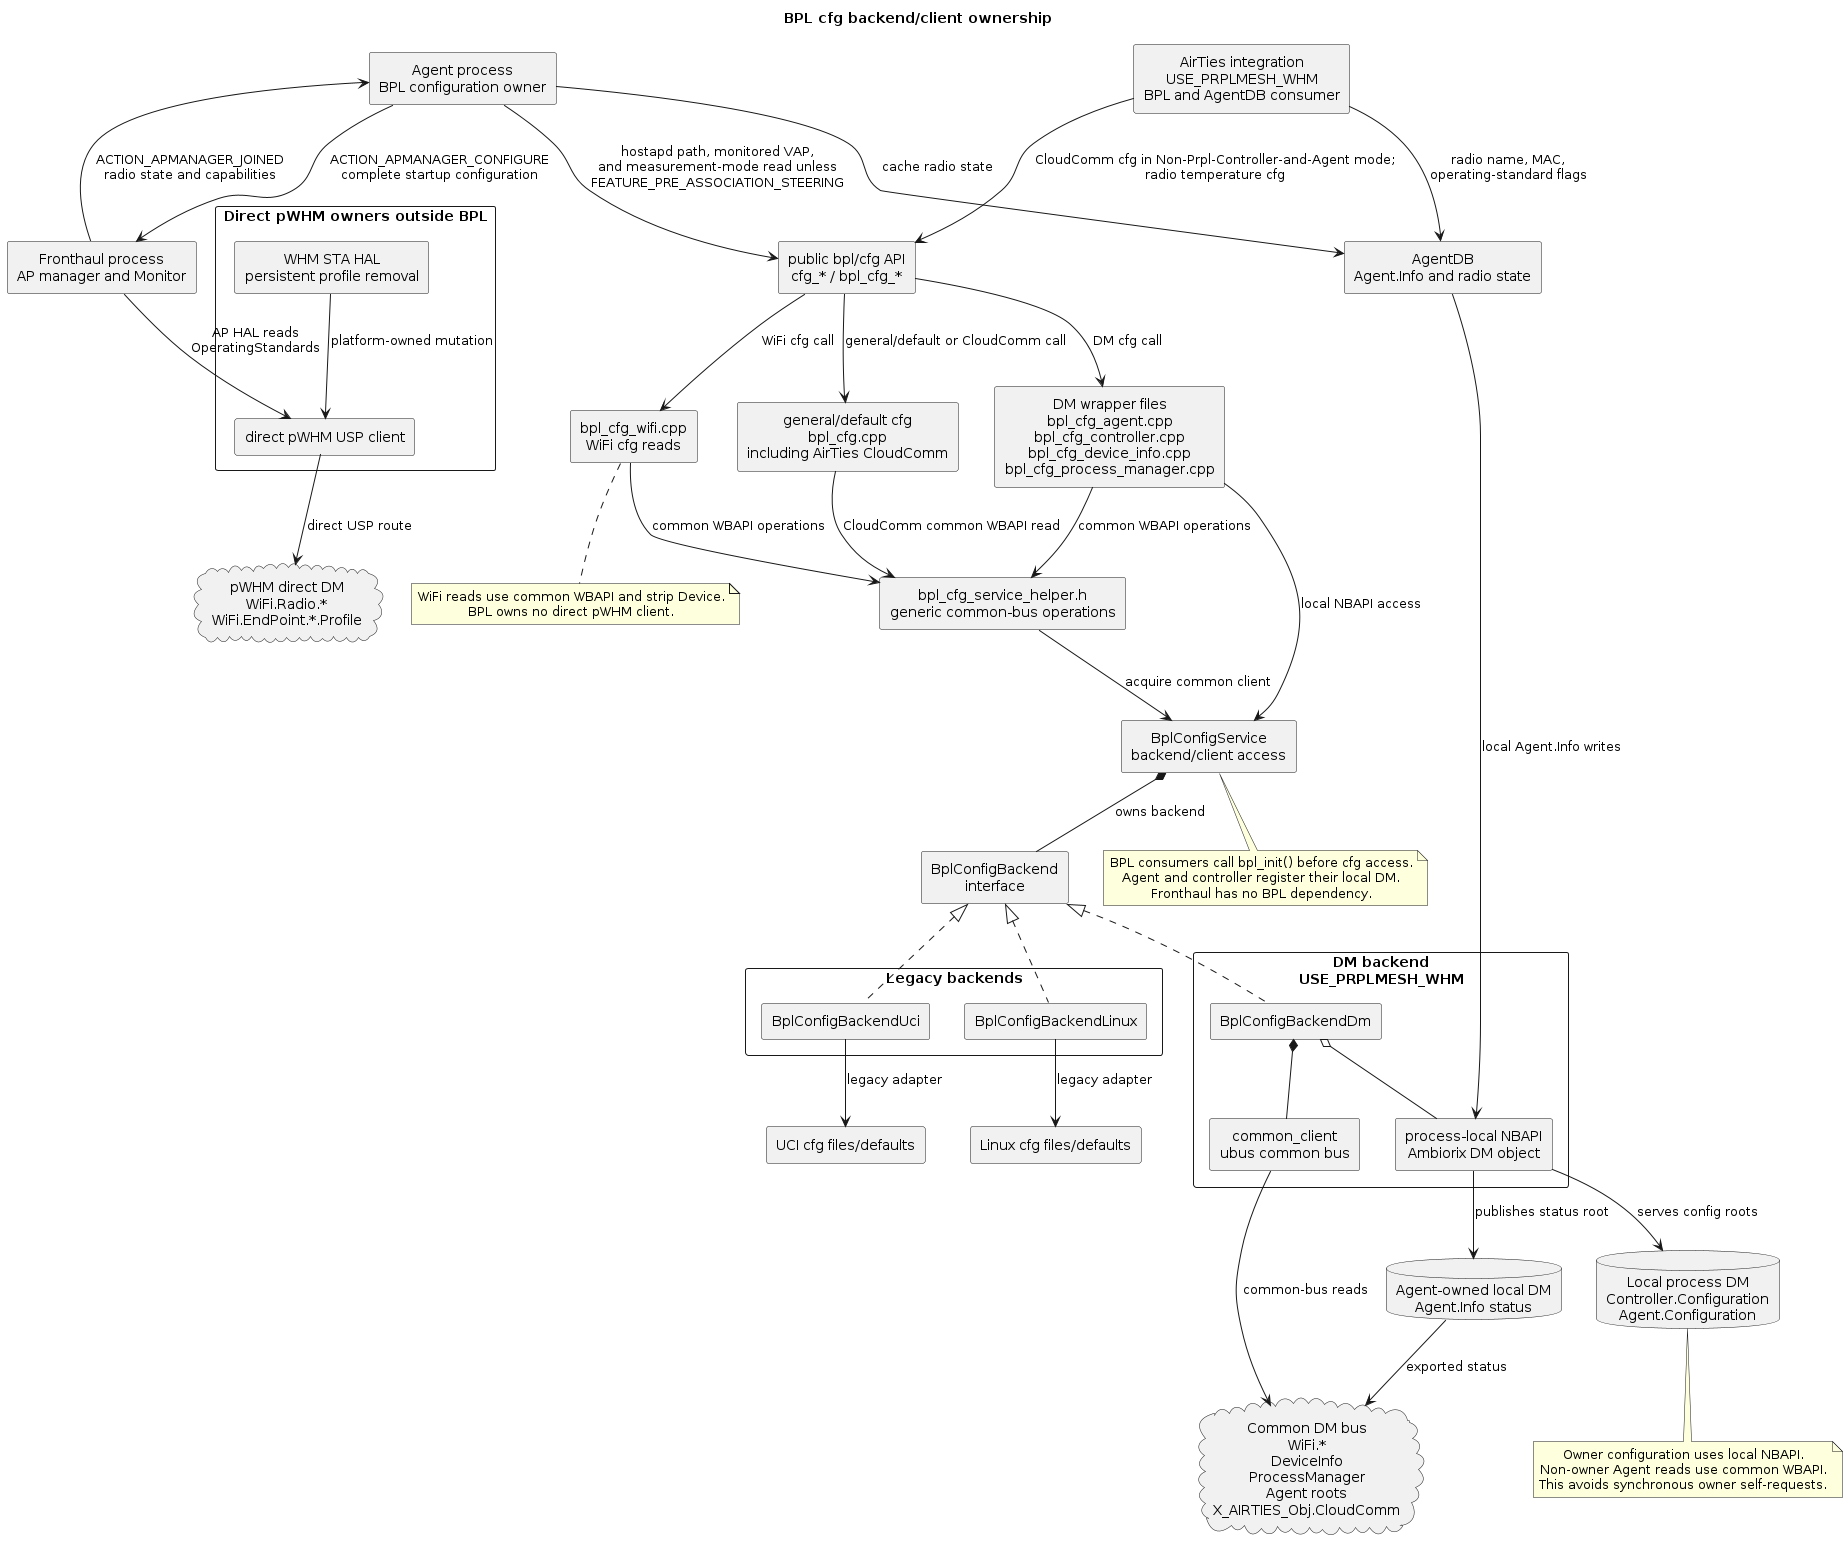

The diagram above was rendered by PlantUML. Its source (embedded in the PNG):
@startuml
title BPL cfg backend/client ownership

skinparam shadowing false
skinparam componentStyle rectangle
skinparam defaultTextAlignment center

component "public bpl/cfg API\ncfg_* / bpl_cfg_*" as API
component "general/default cfg\nbpl_cfg.cpp\nincluding AirTies CloudComm" as Misc
component "DM wrapper files\nbpl_cfg_agent.cpp\nbpl_cfg_controller.cpp\nbpl_cfg_device_info.cpp\nbpl_cfg_process_manager.cpp" as Wrappers
component "bpl_cfg_wifi.cpp\nWiFi cfg reads" as Wifi
component "bpl_cfg_service_helper.h\ngeneric common-bus operations" as Helpers
component "BplConfigService\nbackend/client access" as Service
component "BplConfigBackend\ninterface" as Backend
component "AirTies integration\nUSE_PRPLMESH_WHM\nBPL and AgentDB consumer" as Airties
component "AgentDB\nAgent.Info and radio state" as AgentDb
component "Agent process\nBPL configuration owner" as Agent
component "Fronthaul process\nAP manager and Monitor" as Fronthaul

rectangle "DM backend\nUSE_PRPLMESH_WHM" {
  component "BplConfigBackendDm" as DmBackend
  component "common_client\nubus common bus" as Common
  component "process-local NBAPI\nAmbiorix DM object" as Nbapi
}

rectangle "Direct pWHM owners outside BPL" {
  component "WHM STA HAL\npersistent profile removal" as StaHal
  component "direct pWHM USP client" as Direct
}

rectangle "Legacy backends" {
  component "BplConfigBackendUci" as UciBackend
  component "BplConfigBackendLinux" as LinuxBackend
}

cloud "Common DM bus\nWiFi.*\nDeviceInfo\nProcessManager\nAgent roots\nX_AIRTIES_Obj.CloudComm" as CommonBus
cloud "pWHM direct DM\nWiFi.Radio.*\nWiFi.EndPoint.*.Profile" as Pwhm
database "Local process DM\nController.Configuration\nAgent.Configuration" as LocalDm
database "Agent-owned local DM\nAgent.Info status" as AgentInfo
component "UCI cfg files/defaults" as UciFiles
component "Linux cfg files/defaults" as LinuxFiles

API --> Misc : general/default or CloudComm call
API --> Wrappers : DM cfg call
API --> Wifi : WiFi cfg call
Airties --> API : CloudComm cfg in Non-Prpl-Controller-and-Agent mode;\nradio temperature cfg
Airties --> AgentDb : radio name, MAC,\noperating-standard flags
Agent --> API : hostapd path, monitored VAP,\nand measurement-mode read unless\nFEATURE_PRE_ASSOCIATION_STEERING
Agent --> Fronthaul : ACTION_APMANAGER_CONFIGURE\ncomplete startup configuration
Fronthaul --> Agent : ACTION_APMANAGER_JOINED\nradio state and capabilities
Agent --> AgentDb : cache radio state
Misc --> Helpers : CloudComm common WBAPI read
Wrappers --> Helpers : common WBAPI operations
Wrappers --> Service : local NBAPI access
Wifi --> Helpers : common WBAPI operations
Helpers --> Service : acquire common client
Service *-- Backend : owns backend
Backend <|.. DmBackend
Backend <|.. UciBackend
Backend <|.. LinuxBackend

DmBackend *-- Common
DmBackend o-- Nbapi
Common --> CommonBus : common-bus reads
Nbapi --> LocalDm : serves config roots
AgentDb --> Nbapi : local Agent.Info writes
Nbapi --> AgentInfo : publishes status root
AgentInfo --> CommonBus : exported status

note bottom of LocalDm
Owner configuration uses local NBAPI.
Non-owner Agent reads use common WBAPI.
This avoids synchronous owner self-requests.
end note

StaHal --> Direct : platform-owned mutation
Fronthaul --> Direct : AP HAL reads\nOperatingStandards
Direct --> Pwhm : direct USP route

UciBackend --> UciFiles : legacy adapter
LinuxBackend --> LinuxFiles : legacy adapter

note bottom of Wifi
WiFi reads use common WBAPI and strip Device.
BPL owns no direct pWHM client.
end note

note bottom of Service
BPL consumers call bpl_init() before cfg access.
Agent and controller register their local DM.
Fronthaul has no BPL dependency.
end note

@enduml